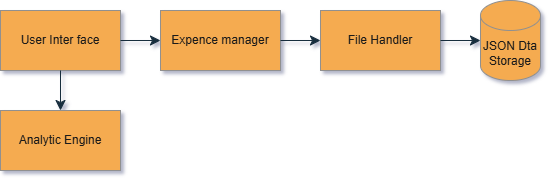

The diagram above was exported from draw.io. Its source (the exported page's mxGraphModel, read from the mxfile embedded in the PNG):
<mxGraphModel dx="1042" dy="614" grid="1" gridSize="10" guides="1" tooltips="1" connect="1" arrows="1" fold="1" page="1" pageScale="1" pageWidth="827" pageHeight="1169" background="light-dark(#FFFFFF,#121212)" math="0" shadow="1">
  <root>
    <mxCell id="0" />
    <mxCell id="1" parent="0" />
    <mxCell id="LJrruG6H5hg3IR1a4hFr-1" parent="1" style="rounded=0;whiteSpace=wrap;html=1;fillColor=#F5AB50;strokeColor=#909090;labelBackgroundColor=none;fontColor=#1A1A1A;" value="User Inter face" vertex="1">
      <mxGeometry height="60" width="120" x="120" y="100" as="geometry" />
    </mxCell>
    <mxCell id="LJrruG6H5hg3IR1a4hFr-2" parent="1" style="rounded=0;whiteSpace=wrap;html=1;labelBackgroundColor=none;fillColor=#F5AB50;strokeColor=#909090;fontColor=#1A1A1A;" value="Expence manager" vertex="1">
      <mxGeometry height="60" width="120" x="280" y="100" as="geometry" />
    </mxCell>
    <mxCell id="LJrruG6H5hg3IR1a4hFr-3" parent="1" style="rounded=0;whiteSpace=wrap;html=1;labelBackgroundColor=none;fillColor=#F5AB50;strokeColor=#909090;fontColor=#1A1A1A;" value="Analytic Engine" vertex="1">
      <mxGeometry height="60" width="120" x="120" y="200" as="geometry" />
    </mxCell>
    <mxCell id="LJrruG6H5hg3IR1a4hFr-5" parent="1" style="rounded=0;whiteSpace=wrap;html=1;labelBackgroundColor=none;fillColor=#F5AB50;strokeColor=#909090;fontColor=#1A1A1A;" value="File Handler" vertex="1">
      <mxGeometry height="60" width="120" x="440" y="100" as="geometry" />
    </mxCell>
    <mxCell id="LJrruG6H5hg3IR1a4hFr-6" parent="1" style="shape=cylinder3;whiteSpace=wrap;html=1;boundedLbl=1;backgroundOutline=1;size=15;labelBackgroundColor=none;fillColor=#F5AB50;strokeColor=#909090;fontColor=#1A1A1A;rounded=0;" value="JSON Dta Storage" vertex="1">
      <mxGeometry height="80" width="60" x="600" y="90" as="geometry" />
    </mxCell>
    <mxCell id="LJrruG6H5hg3IR1a4hFr-8" edge="1" parent="1" source="LJrruG6H5hg3IR1a4hFr-1" style="endArrow=classic;html=1;rounded=0;fontSize=12;startSize=8;endSize=8;curved=1;exitX=1;exitY=0.5;exitDx=0;exitDy=0;entryX=0;entryY=0.5;entryDx=0;entryDy=0;labelBackgroundColor=none;strokeColor=#182E3E;fontColor=default;" target="LJrruG6H5hg3IR1a4hFr-2" value="">
      <mxGeometry height="50" relative="1" width="50" as="geometry">
        <mxPoint x="510" y="340" as="sourcePoint" />
        <mxPoint x="560" y="290" as="targetPoint" />
      </mxGeometry>
    </mxCell>
    <mxCell id="LJrruG6H5hg3IR1a4hFr-11" edge="1" parent="1" source="LJrruG6H5hg3IR1a4hFr-2" style="endArrow=classic;html=1;rounded=0;fontSize=12;startSize=8;endSize=8;curved=1;exitX=1;exitY=0.5;exitDx=0;exitDy=0;entryX=0;entryY=0.5;entryDx=0;entryDy=0;labelBackgroundColor=none;strokeColor=#182E3E;fontColor=default;" target="LJrruG6H5hg3IR1a4hFr-5" value="">
      <mxGeometry height="50" relative="1" width="50" as="geometry">
        <mxPoint x="510" y="340" as="sourcePoint" />
        <mxPoint x="560" y="290" as="targetPoint" />
      </mxGeometry>
    </mxCell>
    <mxCell id="LJrruG6H5hg3IR1a4hFr-12" edge="1" parent="1" source="LJrruG6H5hg3IR1a4hFr-5" style="edgeStyle=none;curved=1;rounded=0;orthogonalLoop=1;jettySize=auto;html=1;exitX=0;exitY=0.5;exitDx=0;exitDy=0;fontSize=12;startSize=8;endSize=8;labelBackgroundColor=none;strokeColor=#182E3E;fontColor=default;" target="LJrruG6H5hg3IR1a4hFr-5">
      <mxGeometry relative="1" as="geometry" />
    </mxCell>
    <mxCell id="LJrruG6H5hg3IR1a4hFr-15" edge="1" parent="1" source="LJrruG6H5hg3IR1a4hFr-1" style="endArrow=classic;html=1;rounded=0;fontSize=12;startSize=8;endSize=8;curved=1;exitX=0.5;exitY=1;exitDx=0;exitDy=0;entryX=0.5;entryY=0;entryDx=0;entryDy=0;labelBackgroundColor=none;strokeColor=#182E3E;fontColor=default;" target="LJrruG6H5hg3IR1a4hFr-3" value="">
      <mxGeometry height="50" relative="1" width="50" as="geometry">
        <mxPoint x="510" y="340" as="sourcePoint" />
        <mxPoint x="560" y="290" as="targetPoint" />
      </mxGeometry>
    </mxCell>
    <mxCell id="LJrruG6H5hg3IR1a4hFr-16" edge="1" parent="1" source="LJrruG6H5hg3IR1a4hFr-5" style="endArrow=classic;html=1;rounded=0;fontSize=12;startSize=8;endSize=8;curved=1;entryX=0;entryY=0.5;entryDx=0;entryDy=0;entryPerimeter=0;exitX=1;exitY=0.5;exitDx=0;exitDy=0;labelBackgroundColor=none;strokeColor=#182E3E;fontColor=default;" target="LJrruG6H5hg3IR1a4hFr-6" value="">
      <mxGeometry height="50" relative="1" width="50" as="geometry">
        <mxPoint x="510" y="340" as="sourcePoint" />
        <mxPoint x="560" y="290" as="targetPoint" />
      </mxGeometry>
    </mxCell>
  </root>
</mxGraphModel>